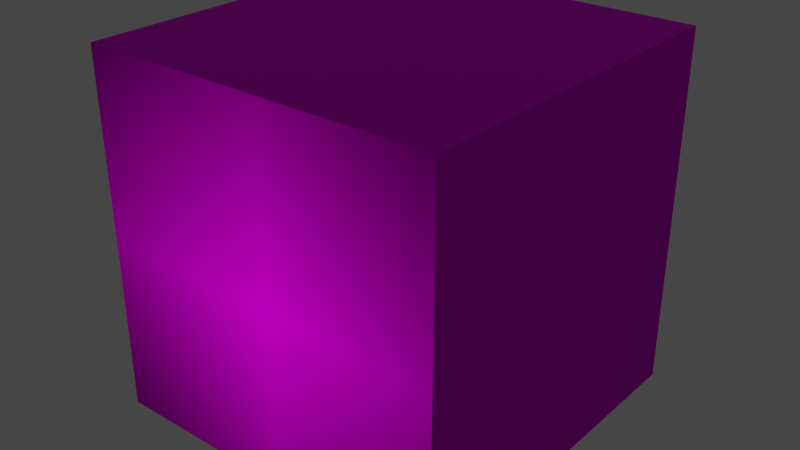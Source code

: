 # Source: batcube.blend  (saved by Blender 3.1.7; exported with 4.5.12 LTS)
import bpy
from mathutils import Matrix  # noqa: F401  (used for matrix-valued properties, if any)

bpy.ops.wm.read_factory_settings(use_empty=True)
scene = bpy.context.scene
scene.name = 'Scene'

# ---- collections
col_collection = bpy.data.collections.new('Collection'); scene.collection.children.link(col_collection)

# ---- images (referenced by path relative to the original .blend; pixels are not part of the script)
import os
ASSET_DIR = os.environ.get("B2B_ASSET_DIR", "")  # directory of the original .blend (textures are referenced by path, not embedded)
HERE = os.path.dirname(os.path.abspath(__file__))  # packed textures are extracted next to this script under _unpacked/

def load_image(name, relpath, width, height, colorspace="sRGB"):
    """Load a texture the original file referenced (path relative to the .blend, or extracted next to this script)."""
    p = next((c for c in (os.path.join(HERE, relpath), os.path.join(ASSET_DIR, relpath)) if relpath and os.path.exists(c)), "")
    if p:
        img = bpy.data.images.load(p, check_existing=True)
        img.name = name
    else:  # same state as the original file: an image datablock whose file is absent (Cycles renders it pink)
        img = bpy.data.images.new(name, width, height)
        img.source = "FILE"
        img.filepath = "//" + (relpath or name)
    img.colorspace_settings.name = colorspace
    return img
img_batman_png_001 = load_image('Batman.png.001', 'Batman.png', 1024, 1024, 'sRGB')

# ---- materials (node trees are filled in below, after node groups)
mat_material = bpy.data.materials.new('Material')
mat_material.alpha_threshold = 0.0
mat_material.use_transparent_shadow = False
mat_material.line_color = (0.0, 0.0, 0.0, 1.0)

# ---- material node trees
mat_material.use_nodes = True; mat_material.node_tree.nodes.clear()
_N = mat_material.node_tree.nodes; _L = mat_material.node_tree.links
n0 = _N.new('ShaderNodeOutputMaterial'); n0.name = 'Material Output'; n0.location = (300, 300)
n1 = _N.new('ShaderNodeBsdfPrincipled'); n1.name = 'Principled BSDF'; n1.location = (10, 300)
n1.distribution = 'GGX'
n1.subsurface_method = 'BURLEY'
n1.inputs[2].default_value = 0.4417
n1.inputs[3].default_value = 1.45
n1.inputs[13].default_value = 0.01061
n1.inputs[27].default_value = (0.0, 0.0, 0.0, 1.0)
n1.inputs[28].default_value = 1.0
n2 = _N.new('ShaderNodeTexImage'); n2.name = 'Image Texture'; n2.location = (-396, 255)
n2.image = img_batman_png_001
n2.extension = 'CLIP'
_L.new(n1.outputs[0], n0.inputs[0])
_L.new(n2.outputs[0], n1.inputs[0])
n0.is_active_output = True

# ---- world
world_world = bpy.data.worlds.new('World'); scene.world = world_world
world_world.use_nodes = True; world_world.node_tree.nodes.clear()
_N = world_world.node_tree.nodes; _L = world_world.node_tree.links
n0 = _N.new('ShaderNodeOutputWorld'); n0.name = 'World Output'; n0.location = (300, 300)
n1 = _N.new('ShaderNodeBackground'); n1.name = 'Background'; n1.location = (10, 300)
n1.inputs[0].default_value = (0.05088, 0.05088, 0.05088, 1.0)
_L.new(n1.outputs[0], n0.inputs[0])
n0.is_active_output = True
world_world.color = (0.05088, 0.05088, 0.05088)
world_world.use_sun_shadow = False
world_world.sun_shadow_jitter_overblur = 0.0

# ---- meshes
me_cube = bpy.data.meshes.new('Cube')
me_cube.from_pydata([(1.0, 1.0, 1.0), (1.0, 1.0, -1.0), (1.0, -1.0, 1.0), (1.0, -1.0, -1.0), (-1.0, 1.0, 1.0), (-1.0, 1.0, -1.0), (-1.0, -1.0, 1.0), (-1.0, -1.0, -1.0)], [], [(0, 4, 6, 2), (3, 2, 6, 7), (7, 6, 4, 5), (5, 1, 3, 7), (1, 0, 2, 3), (5, 4, 0, 1)])
_uv = me_cube.uv_layers.new(name='UVMap')
_uv.uv.foreach_set('vector', [0.9477, 0.929, 0.9476, 0.929, 0.9476, 0.929, 0.9477, 0.929, 0.8835, 0.0461, 0.8835, 0.9761, 0.05766, 0.9761, 0.05766, 0.0461, 0.9478, 0.929, 0.9477, 0.929, 0.9477, 0.929, 0.9478, 0.929, 0.9478, 0.929, 0.9477, 0.929, 0.9477, 0.929, 0.9478, 0.929, 0.9476, 0.929, 0.9476, 0.929, 0.9476, 0.929, 0.9476, 0.929, 0.9478, 0.929, 0.9477, 0.929, 0.9477, 0.929, 0.9478, 0.929])
me_cube.materials.append(mat_material)
me_cube.use_remesh_preserve_volume = False
me_cube.use_remesh_preserve_attributes = False
me_cube.use_mirror_vertex_groups = False
me_cube.update()

# ---- objects
ob_cube = bpy.data.objects.new('Cube', me_cube)

# ---- transforms, parenting, visibility, modifiers, constraints
ob_cube.location = (0.0, 0.0, 0.0)
ob_cube.lock_rotations_4d = False
ob_cube.empty_display_type = 'ARROWS'
ob_cube.lineart.crease_threshold = 0.0

# ---- collection membership
col_collection.objects.link(ob_cube)

# ---- scene / render settings (as saved in the file)
scene.frame_start = 1; scene.frame_end = 250; scene.frame_set(1)
scene.render.engine = 'BLENDER_EEVEE_NEXT'
scene.cycles.use_denoising = False
scene.cycles.samples = 128
scene.cycles.sampling_pattern = 'TABULATED_SOBOL'
scene.cycles.use_adaptive_sampling = False
scene.cycles.use_light_tree = False
scene.view_settings.view_transform = 'Filmic'
bpy.context.view_layer.update()

# ---- added for rendering (the .blend has no active camera and no usable light): camera, sun
cam_auto = bpy.data.cameras.new('AutoCamera')
cam_auto.lens = 50.0
cam_auto.sensor_width = 36.0
cam_auto.clip_end = 1000.0
ob_auto_camera = bpy.data.objects.new('AutoCamera', cam_auto)
scene.collection.objects.link(ob_auto_camera)
ob_auto_camera.location = (3.20507, -3.84609, 2.56406)
ob_auto_camera.rotation_euler = (1.09748, -7.21219e-08, 0.694738)
scene.camera = ob_auto_camera
light_auto_sun = bpy.data.lights.new('AutoSun', 'SUN')
light_auto_sun.energy = 3.0
light_auto_sun.angle = 0.0523599
ob_auto_sun = bpy.data.objects.new('AutoSun', light_auto_sun)
scene.collection.objects.link(ob_auto_sun)
ob_auto_sun.rotation_euler = (0.872665, 0.174533, 0.523599)
bpy.context.view_layer.update()
